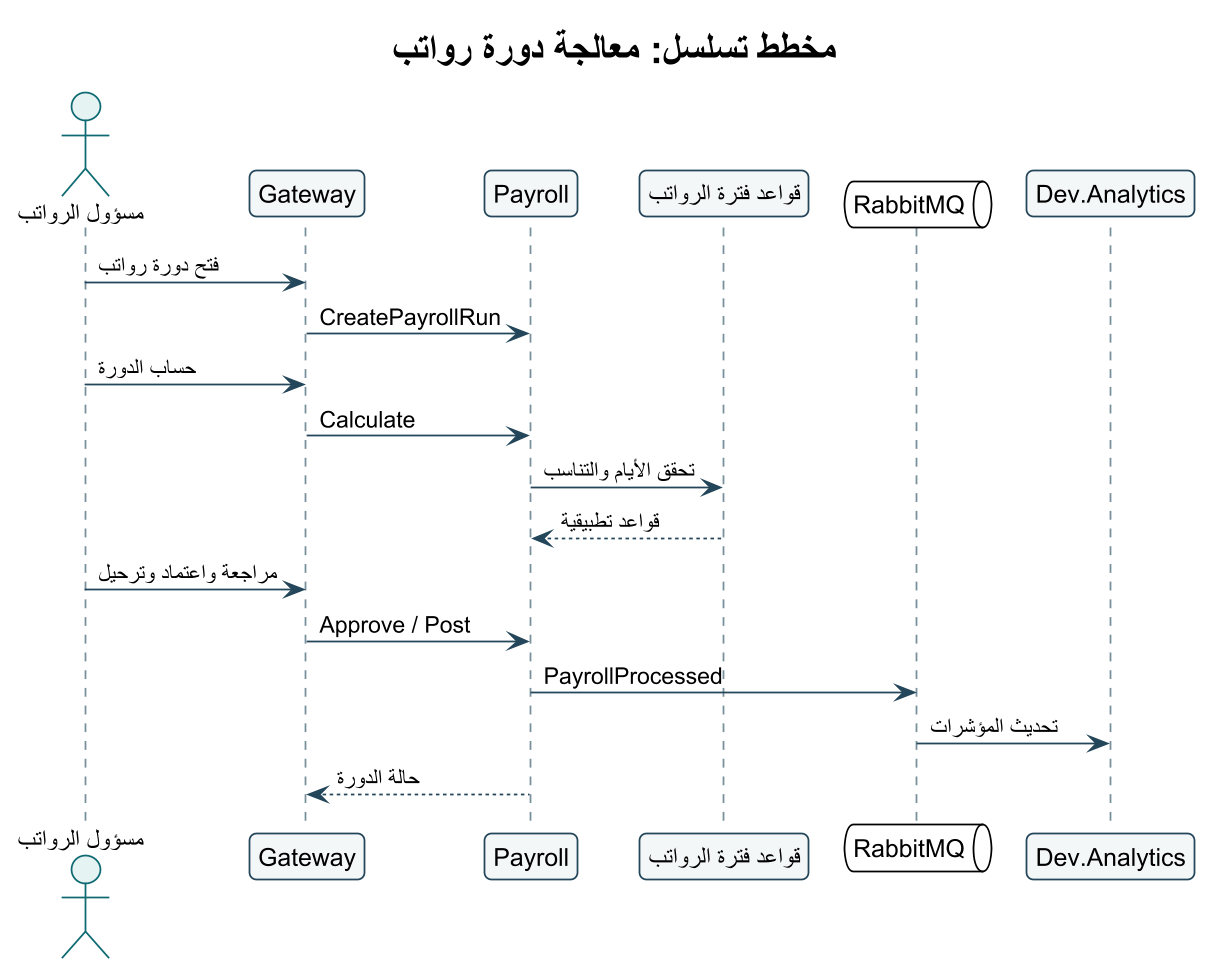

The diagram above was rendered by PlantUML. Its source (embedded in the PNG):
@startuml
!theme plain
skinparam backgroundColor #FFFFFF
skinparam defaultFontName Arial
skinparam shadowing false
skinparam roundcorner 8
skinparam linetype ortho
skinparam dpi 170
skinparam ArrowColor #24465A
skinparam ActorBorderColor #0F6B73
skinparam ActorBackgroundColor #E6F3F3
skinparam UsecaseBorderColor #0F6B73
skinparam UsecaseBackgroundColor #F4FAFA
skinparam RectangleBorderColor #24465A
skinparam RectangleBackgroundColor #F8FBFC
skinparam ComponentBorderColor #24465A
skinparam ComponentBackgroundColor #F4F7F8
skinparam ClassBorderColor #24465A
skinparam ClassBackgroundColor #F8FBFC
skinparam SequenceLifeLineBorderColor #78909C
skinparam SequenceParticipantBorderColor #24465A
skinparam SequenceParticipantBackgroundColor #F4F7F8

title مخطط تسلسل: معالجة دورة رواتب
actor "مسؤول الرواتب" as Officer
participant Gateway
participant Payroll
participant "قواعد فترة الرواتب" as Rules
queue RabbitMQ
participant "Dev.Analytics" as Analytics
Officer -> Gateway : فتح دورة رواتب
Gateway -> Payroll : CreatePayrollRun
Officer -> Gateway : حساب الدورة
Gateway -> Payroll : Calculate
Payroll -> Rules : تحقق الأيام والتناسب
Rules --> Payroll : قواعد تطبيقية
Officer -> Gateway : مراجعة واعتماد وترحيل
Gateway -> Payroll : Approve / Post
Payroll -> RabbitMQ : PayrollProcessed
RabbitMQ -> Analytics : تحديث المؤشرات
Payroll --> Gateway : حالة الدورة
@enduml